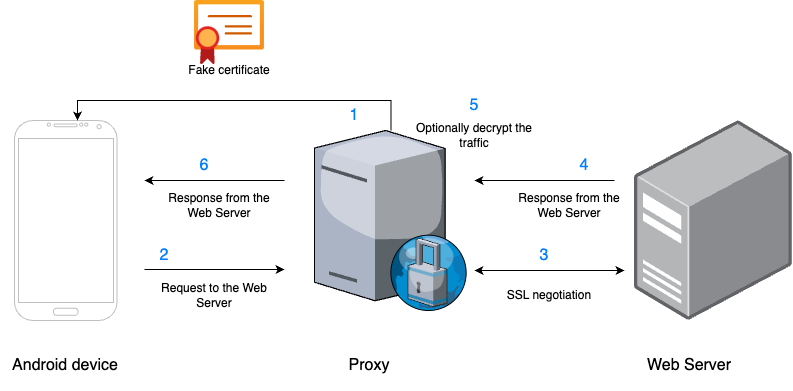

The diagram above was exported from draw.io. Its source (the exported page's mxGraphModel, read from the mxfile embedded in the PNG):
<mxGraphModel dx="1434" dy="796" grid="1" gridSize="10" guides="1" tooltips="1" connect="1" arrows="1" fold="1" page="1" pageScale="1" pageWidth="827" pageHeight="1169" math="0" shadow="0">
  <root>
    <mxCell id="0" />
    <mxCell id="1" parent="0" />
    <mxCell id="Mk2DtBshuRY18CNkHWKd-1" value="" style="verticalLabelPosition=bottom;verticalAlign=top;html=1;shadow=0;dashed=0;strokeWidth=1;shape=mxgraph.android.phone2;strokeColor=#c0c0c0;aspect=fixed;" vertex="1" parent="1">
      <mxGeometry x="30" y="270" width="102.56" height="200" as="geometry" />
    </mxCell>
    <mxCell id="Mk2DtBshuRY18CNkHWKd-30" style="edgeStyle=orthogonalEdgeStyle;rounded=0;orthogonalLoop=1;jettySize=auto;html=1;entryX=0.614;entryY=0;entryDx=0;entryDy=0;entryPerimeter=0;" edge="1" parent="1" source="Mk2DtBshuRY18CNkHWKd-2" target="Mk2DtBshuRY18CNkHWKd-1">
      <mxGeometry relative="1" as="geometry">
        <Array as="points">
          <mxPoint x="407" y="250" />
          <mxPoint x="93" y="250" />
        </Array>
      </mxGeometry>
    </mxCell>
    <mxCell id="Mk2DtBshuRY18CNkHWKd-2" value="" style="verticalLabelPosition=bottom;sketch=0;aspect=fixed;html=1;verticalAlign=top;strokeColor=none;align=center;outlineConnect=0;shape=mxgraph.citrix.proxy_server;" vertex="1" parent="1">
      <mxGeometry x="330" y="280" width="153" height="180" as="geometry" />
    </mxCell>
    <mxCell id="Mk2DtBshuRY18CNkHWKd-5" value="" style="image;points=[];aspect=fixed;html=1;align=center;shadow=0;dashed=0;image=img/lib/allied_telesis/computer_and_terminals/Server_Desktop.svg;" vertex="1" parent="1">
      <mxGeometry x="650" y="270" width="157.78" height="200" as="geometry" />
    </mxCell>
    <mxCell id="Mk2DtBshuRY18CNkHWKd-11" value="&lt;font style=&quot;font-size: 16px;&quot;&gt;Android device&lt;/font&gt;" style="text;html=1;strokeColor=none;fillColor=none;align=center;verticalAlign=middle;whiteSpace=wrap;rounded=0;" vertex="1" parent="1">
      <mxGeometry x="16.28" y="490" width="130" height="50" as="geometry" />
    </mxCell>
    <mxCell id="Mk2DtBshuRY18CNkHWKd-12" value="&lt;font style=&quot;font-size: 16px;&quot;&gt;Proxy&lt;/font&gt;" style="text;html=1;strokeColor=none;fillColor=none;align=center;verticalAlign=middle;whiteSpace=wrap;rounded=0;" vertex="1" parent="1">
      <mxGeometry x="320" y="490" width="130" height="50" as="geometry" />
    </mxCell>
    <mxCell id="Mk2DtBshuRY18CNkHWKd-13" value="&lt;font style=&quot;font-size: 16px;&quot;&gt;Web Server&lt;/font&gt;" style="text;html=1;strokeColor=none;fillColor=none;align=center;verticalAlign=middle;whiteSpace=wrap;rounded=0;" vertex="1" parent="1">
      <mxGeometry x="640" y="490" width="130" height="50" as="geometry" />
    </mxCell>
    <mxCell id="Mk2DtBshuRY18CNkHWKd-14" value="" style="image;aspect=fixed;html=1;points=[];align=center;fontSize=12;image=img/lib/azure2/app_services/App_Service_Certificates.svg;" vertex="1" parent="1">
      <mxGeometry x="210" y="150" width="70" height="64" as="geometry" />
    </mxCell>
    <mxCell id="Mk2DtBshuRY18CNkHWKd-16" value="&lt;font style=&quot;font-size: 12px;&quot;&gt;Request to the Web Server&lt;/font&gt;" style="text;html=1;strokeColor=none;fillColor=none;align=center;verticalAlign=middle;whiteSpace=wrap;rounded=0;" vertex="1" parent="1">
      <mxGeometry x="165" y="430" width="130" height="30" as="geometry" />
    </mxCell>
    <mxCell id="Mk2DtBshuRY18CNkHWKd-18" value="SSL negotiation" style="text;html=1;strokeColor=none;fillColor=none;align=center;verticalAlign=middle;whiteSpace=wrap;rounded=0;" vertex="1" parent="1">
      <mxGeometry x="500" y="430" width="130" height="30" as="geometry" />
    </mxCell>
    <mxCell id="Mk2DtBshuRY18CNkHWKd-23" value="" style="endArrow=classic;html=1;rounded=0;" edge="1" parent="1">
      <mxGeometry width="50" height="50" relative="1" as="geometry">
        <mxPoint x="630" y="330" as="sourcePoint" />
        <mxPoint x="490" y="330" as="targetPoint" />
      </mxGeometry>
    </mxCell>
    <mxCell id="Mk2DtBshuRY18CNkHWKd-24" value="" style="endArrow=classic;html=1;rounded=0;" edge="1" parent="1">
      <mxGeometry width="50" height="50" relative="1" as="geometry">
        <mxPoint x="160" y="419" as="sourcePoint" />
        <mxPoint x="300" y="419" as="targetPoint" />
      </mxGeometry>
    </mxCell>
    <mxCell id="Mk2DtBshuRY18CNkHWKd-25" value="" style="endArrow=classic;startArrow=classic;html=1;rounded=0;" edge="1" parent="1">
      <mxGeometry width="50" height="50" relative="1" as="geometry">
        <mxPoint x="490" y="420" as="sourcePoint" />
        <mxPoint x="640" y="420" as="targetPoint" />
      </mxGeometry>
    </mxCell>
    <mxCell id="Mk2DtBshuRY18CNkHWKd-28" value="Fake certificate" style="text;html=1;strokeColor=none;fillColor=none;align=center;verticalAlign=middle;whiteSpace=wrap;rounded=0;" vertex="1" parent="1">
      <mxGeometry x="170" y="200" width="150" height="40" as="geometry" />
    </mxCell>
    <mxCell id="Mk2DtBshuRY18CNkHWKd-32" value="Response from the Web Server" style="text;html=1;strokeColor=none;fillColor=none;align=center;verticalAlign=middle;whiteSpace=wrap;rounded=0;" vertex="1" parent="1">
      <mxGeometry x="520" y="340" width="130" height="30" as="geometry" />
    </mxCell>
    <mxCell id="Mk2DtBshuRY18CNkHWKd-33" value="" style="endArrow=classic;html=1;rounded=0;" edge="1" parent="1">
      <mxGeometry width="50" height="50" relative="1" as="geometry">
        <mxPoint x="300" y="330" as="sourcePoint" />
        <mxPoint x="160" y="330" as="targetPoint" />
      </mxGeometry>
    </mxCell>
    <mxCell id="Mk2DtBshuRY18CNkHWKd-34" value="Response from the Web Server" style="text;html=1;strokeColor=none;fillColor=none;align=center;verticalAlign=middle;whiteSpace=wrap;rounded=0;" vertex="1" parent="1">
      <mxGeometry x="170" y="340" width="130" height="30" as="geometry" />
    </mxCell>
    <mxCell id="Mk2DtBshuRY18CNkHWKd-37" value="1" style="text;html=1;strokeColor=none;fillColor=none;align=center;verticalAlign=middle;whiteSpace=wrap;rounded=0;fontColor=#007FFF;fontSize=16;" vertex="1" parent="1">
      <mxGeometry x="340" y="250" width="60" height="30" as="geometry" />
    </mxCell>
    <mxCell id="Mk2DtBshuRY18CNkHWKd-40" value="2" style="text;html=1;strokeColor=none;fillColor=none;align=center;verticalAlign=middle;whiteSpace=wrap;rounded=0;fontColor=#007FFF;fontSize=16;" vertex="1" parent="1">
      <mxGeometry x="150" y="390" width="60" height="30" as="geometry" />
    </mxCell>
    <mxCell id="Mk2DtBshuRY18CNkHWKd-41" value="3" style="text;html=1;strokeColor=none;fillColor=none;align=center;verticalAlign=middle;whiteSpace=wrap;rounded=0;fontColor=#007FFF;fontSize=16;" vertex="1" parent="1">
      <mxGeometry x="530" y="390" width="60" height="30" as="geometry" />
    </mxCell>
    <mxCell id="Mk2DtBshuRY18CNkHWKd-42" value="4" style="text;html=1;strokeColor=none;fillColor=none;align=center;verticalAlign=middle;whiteSpace=wrap;rounded=0;fontColor=#007FFF;fontSize=16;" vertex="1" parent="1">
      <mxGeometry x="570" y="300" width="60" height="30" as="geometry" />
    </mxCell>
    <mxCell id="Mk2DtBshuRY18CNkHWKd-43" value="6" style="text;html=1;strokeColor=none;fillColor=none;align=center;verticalAlign=middle;whiteSpace=wrap;rounded=0;fontColor=#007FFF;fontSize=16;" vertex="1" parent="1">
      <mxGeometry x="190" y="300" width="60" height="30" as="geometry" />
    </mxCell>
    <mxCell id="Mk2DtBshuRY18CNkHWKd-44" value="5" style="text;html=1;strokeColor=none;fillColor=none;align=center;verticalAlign=middle;whiteSpace=wrap;rounded=0;fontColor=#007FFF;fontSize=16;" vertex="1" parent="1">
      <mxGeometry x="460" y="240" width="60" height="30" as="geometry" />
    </mxCell>
    <mxCell id="Mk2DtBshuRY18CNkHWKd-45" value="Optionally decrypt the traffic" style="text;html=1;strokeColor=none;fillColor=none;align=center;verticalAlign=middle;whiteSpace=wrap;rounded=0;" vertex="1" parent="1">
      <mxGeometry x="425" y="270" width="130" height="30" as="geometry" />
    </mxCell>
  </root>
</mxGraphModel>